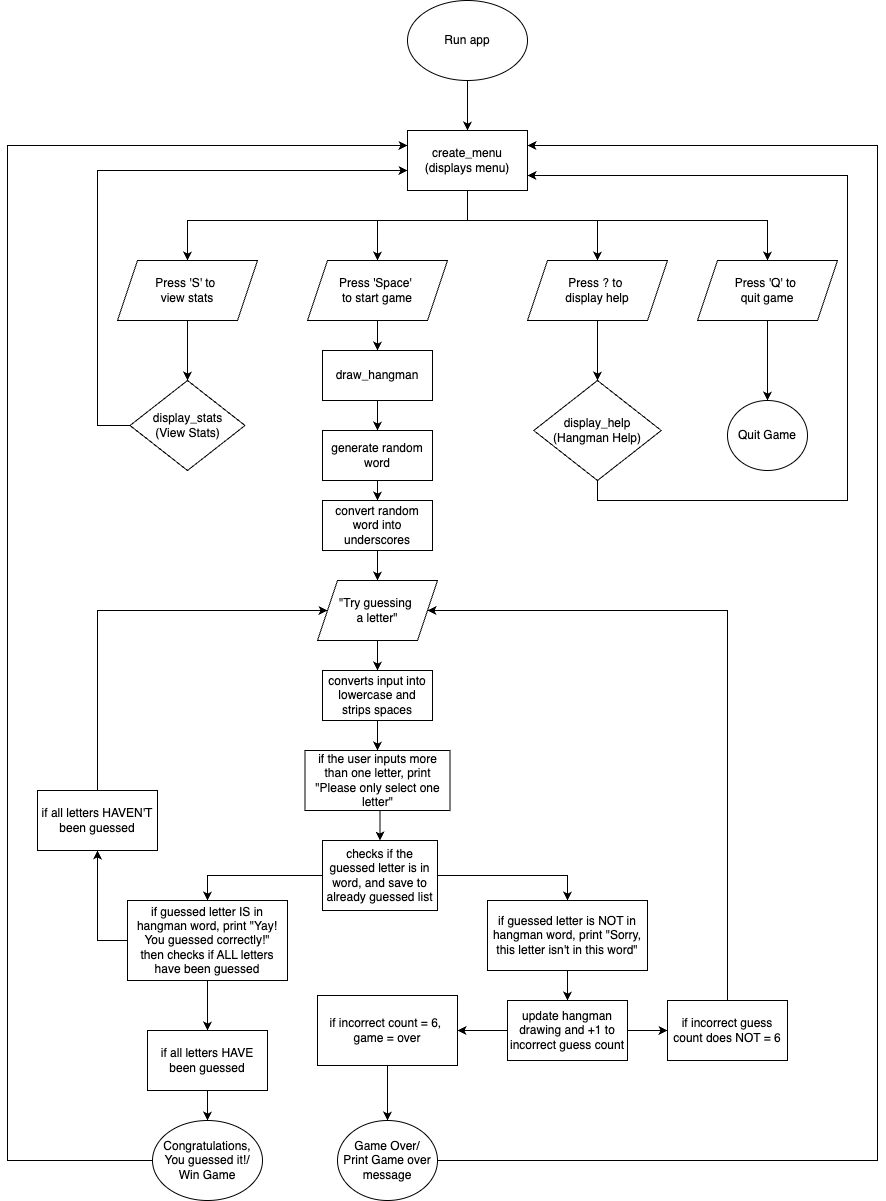

The diagram above was exported from draw.io. Its source (the exported page's mxGraphModel, read from the mxfile embedded in the PNG):
<mxGraphModel dx="2017" dy="475" grid="1" gridSize="10" guides="1" tooltips="1" connect="1" arrows="1" fold="1" page="1" pageScale="1" pageWidth="827" pageHeight="1169" math="0" shadow="0">
  <root>
    <mxCell id="0" />
    <mxCell id="1" parent="0" />
    <mxCell id="HE96-5uSERIekJcrT7Yx-7" value="" style="edgeStyle=orthogonalEdgeStyle;rounded=0;orthogonalLoop=1;jettySize=auto;html=1;" edge="1" parent="1" source="HE96-5uSERIekJcrT7Yx-3">
      <mxGeometry relative="1" as="geometry">
        <mxPoint x="400" y="150" as="targetPoint" />
      </mxGeometry>
    </mxCell>
    <mxCell id="HE96-5uSERIekJcrT7Yx-3" value="Run app" style="ellipse;whiteSpace=wrap;html=1;" vertex="1" parent="1">
      <mxGeometry x="340" y="20" width="120" height="80" as="geometry" />
    </mxCell>
    <mxCell id="HE96-5uSERIekJcrT7Yx-15" value="" style="edgeStyle=orthogonalEdgeStyle;rounded=0;orthogonalLoop=1;jettySize=auto;html=1;" edge="1" parent="1" source="HE96-5uSERIekJcrT7Yx-13" target="HE96-5uSERIekJcrT7Yx-14">
      <mxGeometry relative="1" as="geometry">
        <Array as="points">
          <mxPoint x="400" y="240" />
          <mxPoint x="120" y="240" />
        </Array>
      </mxGeometry>
    </mxCell>
    <mxCell id="HE96-5uSERIekJcrT7Yx-20" style="edgeStyle=orthogonalEdgeStyle;rounded=0;orthogonalLoop=1;jettySize=auto;html=1;exitX=0.5;exitY=1;exitDx=0;exitDy=0;" edge="1" parent="1" source="HE96-5uSERIekJcrT7Yx-13" target="HE96-5uSERIekJcrT7Yx-16">
      <mxGeometry relative="1" as="geometry">
        <Array as="points">
          <mxPoint x="400" y="240" />
          <mxPoint x="530" y="240" />
        </Array>
      </mxGeometry>
    </mxCell>
    <mxCell id="HE96-5uSERIekJcrT7Yx-21" style="edgeStyle=orthogonalEdgeStyle;rounded=0;orthogonalLoop=1;jettySize=auto;html=1;exitX=0.5;exitY=1;exitDx=0;exitDy=0;entryX=0.5;entryY=0;entryDx=0;entryDy=0;" edge="1" parent="1" source="HE96-5uSERIekJcrT7Yx-13" target="HE96-5uSERIekJcrT7Yx-18">
      <mxGeometry relative="1" as="geometry">
        <Array as="points">
          <mxPoint x="400" y="240" />
          <mxPoint x="700" y="240" />
        </Array>
      </mxGeometry>
    </mxCell>
    <mxCell id="HE96-5uSERIekJcrT7Yx-31" style="edgeStyle=orthogonalEdgeStyle;rounded=0;orthogonalLoop=1;jettySize=auto;html=1;exitX=0.5;exitY=1;exitDx=0;exitDy=0;" edge="1" parent="1" source="HE96-5uSERIekJcrT7Yx-13" target="HE96-5uSERIekJcrT7Yx-30">
      <mxGeometry relative="1" as="geometry">
        <Array as="points">
          <mxPoint x="400" y="240" />
          <mxPoint x="310" y="240" />
        </Array>
      </mxGeometry>
    </mxCell>
    <mxCell id="HE96-5uSERIekJcrT7Yx-13" value="create_menu&lt;div&gt;(displays menu)&lt;/div&gt;" style="rounded=0;whiteSpace=wrap;html=1;" vertex="1" parent="1">
      <mxGeometry x="340" y="150" width="120" height="60" as="geometry" />
    </mxCell>
    <mxCell id="HE96-5uSERIekJcrT7Yx-24" value="" style="edgeStyle=orthogonalEdgeStyle;rounded=0;orthogonalLoop=1;jettySize=auto;html=1;" edge="1" parent="1" source="HE96-5uSERIekJcrT7Yx-14" target="HE96-5uSERIekJcrT7Yx-23">
      <mxGeometry relative="1" as="geometry" />
    </mxCell>
    <mxCell id="HE96-5uSERIekJcrT7Yx-32" style="edgeStyle=orthogonalEdgeStyle;rounded=0;orthogonalLoop=1;jettySize=auto;html=1;exitX=0;exitY=0.5;exitDx=0;exitDy=0;" edge="1" parent="1" source="HE96-5uSERIekJcrT7Yx-23">
      <mxGeometry relative="1" as="geometry">
        <mxPoint x="340" y="190" as="targetPoint" />
        <Array as="points">
          <mxPoint x="30" y="445" />
          <mxPoint x="30" y="190" />
          <mxPoint x="340" y="190" />
        </Array>
      </mxGeometry>
    </mxCell>
    <mxCell id="HE96-5uSERIekJcrT7Yx-14" value="Press 'S' to&amp;nbsp;&lt;div&gt;view stats&lt;/div&gt;" style="shape=parallelogram;perimeter=parallelogramPerimeter;whiteSpace=wrap;html=1;fixedSize=1;rounded=0;" vertex="1" parent="1">
      <mxGeometry x="50" y="280" width="140" height="60" as="geometry" />
    </mxCell>
    <mxCell id="HE96-5uSERIekJcrT7Yx-16" value="Press ? to&amp;nbsp;&lt;div&gt;display help&lt;/div&gt;" style="shape=parallelogram;perimeter=parallelogramPerimeter;whiteSpace=wrap;html=1;fixedSize=1;rounded=0;" vertex="1" parent="1">
      <mxGeometry x="460" y="280" width="140" height="60" as="geometry" />
    </mxCell>
    <mxCell id="HE96-5uSERIekJcrT7Yx-28" value="" style="edgeStyle=orthogonalEdgeStyle;rounded=0;orthogonalLoop=1;jettySize=auto;html=1;entryX=0.5;entryY=0;entryDx=0;entryDy=0;" edge="1" parent="1" source="HE96-5uSERIekJcrT7Yx-18" target="HE96-5uSERIekJcrT7Yx-29">
      <mxGeometry relative="1" as="geometry">
        <mxPoint x="640" y="420" as="targetPoint" />
      </mxGeometry>
    </mxCell>
    <mxCell id="HE96-5uSERIekJcrT7Yx-18" value="Press 'Q' to&amp;nbsp;&lt;div&gt;quit game&lt;/div&gt;" style="shape=parallelogram;perimeter=parallelogramPerimeter;whiteSpace=wrap;html=1;fixedSize=1;rounded=0;" vertex="1" parent="1">
      <mxGeometry x="630" y="280" width="140" height="60" as="geometry" />
    </mxCell>
    <mxCell id="HE96-5uSERIekJcrT7Yx-23" value="&lt;div&gt;display_stats&lt;/div&gt;(View Stats)" style="rhombus;whiteSpace=wrap;html=1;rounded=0;" vertex="1" parent="1">
      <mxGeometry x="62.5" y="400" width="115" height="90" as="geometry" />
    </mxCell>
    <mxCell id="HE96-5uSERIekJcrT7Yx-29" value="Quit Game" style="ellipse;whiteSpace=wrap;html=1;" vertex="1" parent="1">
      <mxGeometry x="660" y="420" width="80" height="70" as="geometry" />
    </mxCell>
    <mxCell id="HE96-5uSERIekJcrT7Yx-37" style="edgeStyle=orthogonalEdgeStyle;rounded=0;orthogonalLoop=1;jettySize=auto;html=1;exitX=0.5;exitY=1;exitDx=0;exitDy=0;entryX=0.5;entryY=0;entryDx=0;entryDy=0;" edge="1" parent="1" source="HE96-5uSERIekJcrT7Yx-30">
      <mxGeometry relative="1" as="geometry">
        <mxPoint x="310" y="370" as="targetPoint" />
      </mxGeometry>
    </mxCell>
    <mxCell id="HE96-5uSERIekJcrT7Yx-30" value="Press 'Space'&amp;nbsp;&lt;div&gt;to start game&lt;/div&gt;" style="shape=parallelogram;perimeter=parallelogramPerimeter;whiteSpace=wrap;html=1;fixedSize=1;rounded=0;" vertex="1" parent="1">
      <mxGeometry x="240" y="280" width="140" height="60" as="geometry" />
    </mxCell>
    <mxCell id="HE96-5uSERIekJcrT7Yx-110" style="edgeStyle=orthogonalEdgeStyle;rounded=0;orthogonalLoop=1;jettySize=auto;html=1;exitX=0.5;exitY=1;exitDx=0;exitDy=0;entryX=1;entryY=0.75;entryDx=0;entryDy=0;" edge="1" parent="1" source="HE96-5uSERIekJcrT7Yx-34" target="HE96-5uSERIekJcrT7Yx-13">
      <mxGeometry relative="1" as="geometry">
        <mxPoint x="770" y="180" as="targetPoint" />
        <Array as="points">
          <mxPoint x="530" y="520" />
          <mxPoint x="780" y="520" />
          <mxPoint x="780" y="195" />
        </Array>
      </mxGeometry>
    </mxCell>
    <mxCell id="HE96-5uSERIekJcrT7Yx-34" value="display_help&lt;div&gt;&lt;/div&gt;&lt;div&gt;(Hangman Help)&lt;/div&gt;" style="rhombus;whiteSpace=wrap;html=1;rounded=0;" vertex="1" parent="1">
      <mxGeometry x="466.25" y="400" width="127.5" height="100" as="geometry" />
    </mxCell>
    <mxCell id="HE96-5uSERIekJcrT7Yx-38" style="edgeStyle=orthogonalEdgeStyle;rounded=0;orthogonalLoop=1;jettySize=auto;html=1;exitX=0.5;exitY=1;exitDx=0;exitDy=0;entryX=0.5;entryY=0;entryDx=0;entryDy=0;" edge="1" parent="1">
      <mxGeometry relative="1" as="geometry">
        <mxPoint x="310" y="420" as="sourcePoint" />
        <mxPoint x="310" y="450" as="targetPoint" />
      </mxGeometry>
    </mxCell>
    <mxCell id="HE96-5uSERIekJcrT7Yx-40" value="draw_hangman" style="rounded=0;whiteSpace=wrap;html=1;" vertex="1" parent="1">
      <mxGeometry x="255" y="370" width="110" height="50" as="geometry" />
    </mxCell>
    <mxCell id="HE96-5uSERIekJcrT7Yx-66" style="edgeStyle=orthogonalEdgeStyle;rounded=0;orthogonalLoop=1;jettySize=auto;html=1;exitX=0.5;exitY=1;exitDx=0;exitDy=0;entryX=0.5;entryY=0;entryDx=0;entryDy=0;" edge="1" parent="1" source="HE96-5uSERIekJcrT7Yx-64" target="HE96-5uSERIekJcrT7Yx-65">
      <mxGeometry relative="1" as="geometry" />
    </mxCell>
    <mxCell id="HE96-5uSERIekJcrT7Yx-64" value="generate random word" style="rounded=0;whiteSpace=wrap;html=1;" vertex="1" parent="1">
      <mxGeometry x="255" y="450" width="110" height="50" as="geometry" />
    </mxCell>
    <mxCell id="HE96-5uSERIekJcrT7Yx-68" style="edgeStyle=orthogonalEdgeStyle;rounded=0;orthogonalLoop=1;jettySize=auto;html=1;exitX=0.5;exitY=1;exitDx=0;exitDy=0;entryX=0.5;entryY=0;entryDx=0;entryDy=0;" edge="1" parent="1" source="HE96-5uSERIekJcrT7Yx-65" target="HE96-5uSERIekJcrT7Yx-67">
      <mxGeometry relative="1" as="geometry" />
    </mxCell>
    <mxCell id="HE96-5uSERIekJcrT7Yx-65" value="convert random word into underscores" style="rounded=0;whiteSpace=wrap;html=1;" vertex="1" parent="1">
      <mxGeometry x="255" y="520" width="110" height="50" as="geometry" />
    </mxCell>
    <mxCell id="HE96-5uSERIekJcrT7Yx-73" style="edgeStyle=orthogonalEdgeStyle;rounded=0;orthogonalLoop=1;jettySize=auto;html=1;exitX=0.5;exitY=1;exitDx=0;exitDy=0;entryX=0.5;entryY=0;entryDx=0;entryDy=0;" edge="1" parent="1" source="HE96-5uSERIekJcrT7Yx-67" target="HE96-5uSERIekJcrT7Yx-72">
      <mxGeometry relative="1" as="geometry" />
    </mxCell>
    <mxCell id="HE96-5uSERIekJcrT7Yx-67" value="&quot;Try guessing&amp;nbsp;&lt;div&gt;a letter&quot;&lt;/div&gt;" style="shape=parallelogram;perimeter=parallelogramPerimeter;whiteSpace=wrap;html=1;fixedSize=1;" vertex="1" parent="1">
      <mxGeometry x="250" y="600" width="120" height="60" as="geometry" />
    </mxCell>
    <mxCell id="HE96-5uSERIekJcrT7Yx-75" style="edgeStyle=orthogonalEdgeStyle;rounded=0;orthogonalLoop=1;jettySize=auto;html=1;exitX=0.5;exitY=1;exitDx=0;exitDy=0;entryX=0.5;entryY=0;entryDx=0;entryDy=0;" edge="1" parent="1" source="HE96-5uSERIekJcrT7Yx-72" target="HE96-5uSERIekJcrT7Yx-74">
      <mxGeometry relative="1" as="geometry" />
    </mxCell>
    <mxCell id="HE96-5uSERIekJcrT7Yx-72" value="converts input into lowercase and strips spaces" style="rounded=0;whiteSpace=wrap;html=1;" vertex="1" parent="1">
      <mxGeometry x="255" y="690" width="110" height="50" as="geometry" />
    </mxCell>
    <mxCell id="HE96-5uSERIekJcrT7Yx-78" style="edgeStyle=orthogonalEdgeStyle;rounded=0;orthogonalLoop=1;jettySize=auto;html=1;exitX=0.5;exitY=1;exitDx=0;exitDy=0;entryX=0.5;entryY=0;entryDx=0;entryDy=0;" edge="1" parent="1" source="HE96-5uSERIekJcrT7Yx-74" target="HE96-5uSERIekJcrT7Yx-76">
      <mxGeometry relative="1" as="geometry" />
    </mxCell>
    <mxCell id="HE96-5uSERIekJcrT7Yx-74" value="if the user inputs more than one letter, print &quot;Please only select one letter&quot;" style="rounded=0;whiteSpace=wrap;html=1;" vertex="1" parent="1">
      <mxGeometry x="237.5" y="770" width="145" height="60" as="geometry" />
    </mxCell>
    <mxCell id="HE96-5uSERIekJcrT7Yx-82" style="edgeStyle=orthogonalEdgeStyle;rounded=0;orthogonalLoop=1;jettySize=auto;html=1;exitX=0;exitY=0.5;exitDx=0;exitDy=0;entryX=0.5;entryY=0;entryDx=0;entryDy=0;" edge="1" parent="1" source="HE96-5uSERIekJcrT7Yx-76" target="HE96-5uSERIekJcrT7Yx-79">
      <mxGeometry relative="1" as="geometry" />
    </mxCell>
    <mxCell id="HE96-5uSERIekJcrT7Yx-83" style="edgeStyle=orthogonalEdgeStyle;rounded=0;orthogonalLoop=1;jettySize=auto;html=1;exitX=1;exitY=0.5;exitDx=0;exitDy=0;entryX=0.5;entryY=0;entryDx=0;entryDy=0;" edge="1" parent="1" source="HE96-5uSERIekJcrT7Yx-76" target="HE96-5uSERIekJcrT7Yx-80">
      <mxGeometry relative="1" as="geometry" />
    </mxCell>
    <mxCell id="HE96-5uSERIekJcrT7Yx-76" value="checks if the guessed letter is in word, and save to already guessed list" style="rounded=0;whiteSpace=wrap;html=1;" vertex="1" parent="1">
      <mxGeometry x="255" y="860" width="115" height="70" as="geometry" />
    </mxCell>
    <mxCell id="HE96-5uSERIekJcrT7Yx-98" style="edgeStyle=orthogonalEdgeStyle;rounded=0;orthogonalLoop=1;jettySize=auto;html=1;exitX=0;exitY=0.5;exitDx=0;exitDy=0;entryX=0.5;entryY=1;entryDx=0;entryDy=0;" edge="1" parent="1" source="HE96-5uSERIekJcrT7Yx-79" target="HE96-5uSERIekJcrT7Yx-97">
      <mxGeometry relative="1" as="geometry">
        <Array as="points">
          <mxPoint x="30" y="960" />
        </Array>
      </mxGeometry>
    </mxCell>
    <mxCell id="HE96-5uSERIekJcrT7Yx-103" style="edgeStyle=orthogonalEdgeStyle;rounded=0;orthogonalLoop=1;jettySize=auto;html=1;exitX=0.5;exitY=1;exitDx=0;exitDy=0;entryX=0.5;entryY=0;entryDx=0;entryDy=0;" edge="1" parent="1" source="HE96-5uSERIekJcrT7Yx-79" target="HE96-5uSERIekJcrT7Yx-101">
      <mxGeometry relative="1" as="geometry" />
    </mxCell>
    <mxCell id="HE96-5uSERIekJcrT7Yx-79" value="if guessed letter IS in hangman word, print &quot;Yay! You guessed correctly!&quot;&lt;br&gt;then checks if ALL letters have been guessed" style="rounded=0;whiteSpace=wrap;html=1;" vertex="1" parent="1">
      <mxGeometry x="60" y="920" width="160" height="80" as="geometry" />
    </mxCell>
    <mxCell id="HE96-5uSERIekJcrT7Yx-85" style="edgeStyle=orthogonalEdgeStyle;rounded=0;orthogonalLoop=1;jettySize=auto;html=1;exitX=0.5;exitY=1;exitDx=0;exitDy=0;entryX=0.5;entryY=0;entryDx=0;entryDy=0;" edge="1" parent="1" source="HE96-5uSERIekJcrT7Yx-80" target="HE96-5uSERIekJcrT7Yx-84">
      <mxGeometry relative="1" as="geometry" />
    </mxCell>
    <mxCell id="HE96-5uSERIekJcrT7Yx-80" value="if guessed letter is NOT in hangman word, print &quot;Sorry, this letter isn't in this word&quot;" style="rounded=0;whiteSpace=wrap;html=1;" vertex="1" parent="1">
      <mxGeometry x="420" y="920" width="160" height="70" as="geometry" />
    </mxCell>
    <mxCell id="HE96-5uSERIekJcrT7Yx-92" value="" style="edgeStyle=orthogonalEdgeStyle;rounded=0;orthogonalLoop=1;jettySize=auto;html=1;" edge="1" parent="1" source="HE96-5uSERIekJcrT7Yx-84" target="HE96-5uSERIekJcrT7Yx-88">
      <mxGeometry relative="1" as="geometry" />
    </mxCell>
    <mxCell id="HE96-5uSERIekJcrT7Yx-93" style="edgeStyle=orthogonalEdgeStyle;rounded=0;orthogonalLoop=1;jettySize=auto;html=1;exitX=1;exitY=0.5;exitDx=0;exitDy=0;entryX=0;entryY=0.5;entryDx=0;entryDy=0;" edge="1" parent="1" source="HE96-5uSERIekJcrT7Yx-84" target="HE96-5uSERIekJcrT7Yx-91">
      <mxGeometry relative="1" as="geometry" />
    </mxCell>
    <mxCell id="HE96-5uSERIekJcrT7Yx-84" value="update hangman drawing and +1 to incorrect guess count" style="rounded=0;whiteSpace=wrap;html=1;" vertex="1" parent="1">
      <mxGeometry x="440" y="1020" width="120" height="60" as="geometry" />
    </mxCell>
    <mxCell id="HE96-5uSERIekJcrT7Yx-96" style="edgeStyle=orthogonalEdgeStyle;rounded=0;orthogonalLoop=1;jettySize=auto;html=1;exitX=0.5;exitY=1;exitDx=0;exitDy=0;entryX=0.5;entryY=0;entryDx=0;entryDy=0;" edge="1" parent="1" source="HE96-5uSERIekJcrT7Yx-88" target="HE96-5uSERIekJcrT7Yx-95">
      <mxGeometry relative="1" as="geometry" />
    </mxCell>
    <mxCell id="HE96-5uSERIekJcrT7Yx-88" value="if incorrect count = 6,&amp;nbsp;&lt;div&gt;game = over&lt;/div&gt;" style="rounded=0;whiteSpace=wrap;html=1;" vertex="1" parent="1">
      <mxGeometry x="250" y="1015" width="140" height="70" as="geometry" />
    </mxCell>
    <mxCell id="HE96-5uSERIekJcrT7Yx-94" style="edgeStyle=orthogonalEdgeStyle;rounded=0;orthogonalLoop=1;jettySize=auto;html=1;exitX=0.5;exitY=0;exitDx=0;exitDy=0;entryX=1;entryY=0.5;entryDx=0;entryDy=0;" edge="1" parent="1" source="HE96-5uSERIekJcrT7Yx-91" target="HE96-5uSERIekJcrT7Yx-67">
      <mxGeometry relative="1" as="geometry">
        <mxPoint x="660" y="800" as="targetPoint" />
        <Array as="points">
          <mxPoint x="660" y="630" />
        </Array>
      </mxGeometry>
    </mxCell>
    <mxCell id="HE96-5uSERIekJcrT7Yx-91" value="if incorrect guess count does NOT = 6" style="rounded=0;whiteSpace=wrap;html=1;" vertex="1" parent="1">
      <mxGeometry x="600" y="1020" width="120" height="60" as="geometry" />
    </mxCell>
    <mxCell id="HE96-5uSERIekJcrT7Yx-108" style="edgeStyle=orthogonalEdgeStyle;rounded=0;orthogonalLoop=1;jettySize=auto;html=1;exitX=1;exitY=0.5;exitDx=0;exitDy=0;entryX=1;entryY=0.25;entryDx=0;entryDy=0;" edge="1" parent="1" source="HE96-5uSERIekJcrT7Yx-95" target="HE96-5uSERIekJcrT7Yx-13">
      <mxGeometry relative="1" as="geometry">
        <mxPoint x="800" y="160" as="targetPoint" />
        <Array as="points">
          <mxPoint x="810" y="1180" />
          <mxPoint x="810" y="165" />
        </Array>
      </mxGeometry>
    </mxCell>
    <mxCell id="HE96-5uSERIekJcrT7Yx-95" value="Game Over/&lt;div&gt;Print Game over message&lt;/div&gt;" style="ellipse;whiteSpace=wrap;html=1;" vertex="1" parent="1">
      <mxGeometry x="270" y="1140" width="100" height="80" as="geometry" />
    </mxCell>
    <mxCell id="HE96-5uSERIekJcrT7Yx-100" style="edgeStyle=orthogonalEdgeStyle;rounded=0;orthogonalLoop=1;jettySize=auto;html=1;exitX=0.5;exitY=0;exitDx=0;exitDy=0;entryX=0;entryY=0.5;entryDx=0;entryDy=0;" edge="1" parent="1" source="HE96-5uSERIekJcrT7Yx-97" target="HE96-5uSERIekJcrT7Yx-67">
      <mxGeometry relative="1" as="geometry">
        <mxPoint x="60" y="590" as="targetPoint" />
        <Array as="points">
          <mxPoint x="30" y="630" />
        </Array>
      </mxGeometry>
    </mxCell>
    <mxCell id="HE96-5uSERIekJcrT7Yx-97" value="if all letters HAVEN'T been guessed" style="rounded=0;whiteSpace=wrap;html=1;" vertex="1" parent="1">
      <mxGeometry x="-30" y="810" width="120" height="60" as="geometry" />
    </mxCell>
    <mxCell id="HE96-5uSERIekJcrT7Yx-105" style="edgeStyle=orthogonalEdgeStyle;rounded=0;orthogonalLoop=1;jettySize=auto;html=1;exitX=0.5;exitY=1;exitDx=0;exitDy=0;entryX=0.5;entryY=0;entryDx=0;entryDy=0;" edge="1" parent="1" source="HE96-5uSERIekJcrT7Yx-101" target="HE96-5uSERIekJcrT7Yx-104">
      <mxGeometry relative="1" as="geometry" />
    </mxCell>
    <mxCell id="HE96-5uSERIekJcrT7Yx-101" value="if all letters HAVE been guessed" style="rounded=0;whiteSpace=wrap;html=1;" vertex="1" parent="1">
      <mxGeometry x="80" y="1050" width="120" height="60" as="geometry" />
    </mxCell>
    <mxCell id="HE96-5uSERIekJcrT7Yx-106" style="edgeStyle=orthogonalEdgeStyle;rounded=0;orthogonalLoop=1;jettySize=auto;html=1;exitX=0;exitY=0.5;exitDx=0;exitDy=0;entryX=0;entryY=0.25;entryDx=0;entryDy=0;" edge="1" parent="1" source="HE96-5uSERIekJcrT7Yx-104" target="HE96-5uSERIekJcrT7Yx-13">
      <mxGeometry relative="1" as="geometry">
        <mxPoint x="310" y="140" as="targetPoint" />
        <mxPoint x="80" y="1035" as="sourcePoint" />
        <Array as="points">
          <mxPoint x="-60" y="1180" />
          <mxPoint x="-60" y="165" />
        </Array>
      </mxGeometry>
    </mxCell>
    <mxCell id="HE96-5uSERIekJcrT7Yx-104" value="Congratulations, You guessed it!/&lt;br&gt;Win Game" style="ellipse;whiteSpace=wrap;html=1;" vertex="1" parent="1">
      <mxGeometry x="85" y="1140" width="110" height="80" as="geometry" />
    </mxCell>
    <mxCell id="HE96-5uSERIekJcrT7Yx-112" style="edgeStyle=orthogonalEdgeStyle;rounded=0;orthogonalLoop=1;jettySize=auto;html=1;exitX=0.5;exitY=1;exitDx=0;exitDy=0;entryX=0.5;entryY=0;entryDx=0;entryDy=0;" edge="1" parent="1" source="HE96-5uSERIekJcrT7Yx-16" target="HE96-5uSERIekJcrT7Yx-34">
      <mxGeometry relative="1" as="geometry" />
    </mxCell>
  </root>
</mxGraphModel>